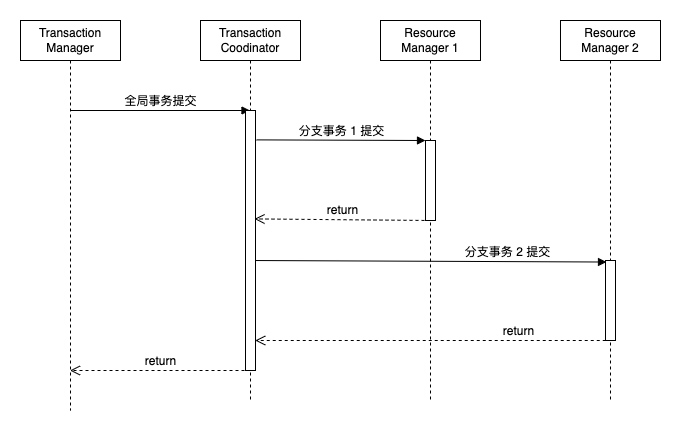

The diagram above was exported from draw.io. Its source (the exported page's mxGraphModel, read from the mxfile embedded in the PNG):
<mxGraphModel dx="946" dy="630" grid="1" gridSize="10" guides="1" tooltips="1" connect="1" arrows="1" fold="1" page="1" pageScale="1" pageWidth="827" pageHeight="1169" math="0" shadow="0">
  <root>
    <mxCell id="0" />
    <mxCell id="1" parent="0" />
    <mxCell id="PSsCW-rRS7RFEtZwm12y-2" value="Transaction Manager" style="shape=umlLifeline;perimeter=lifelinePerimeter;whiteSpace=wrap;html=1;container=1;collapsible=0;recursiveResize=0;outlineConnect=0;fontSize=12;" vertex="1" parent="1">
      <mxGeometry x="140" y="140" width="100" height="390" as="geometry" />
    </mxCell>
    <mxCell id="PSsCW-rRS7RFEtZwm12y-8" value="全局事务提交" style="html=1;verticalAlign=bottom;endArrow=block;rounded=0;fontSize=12;" edge="1" parent="PSsCW-rRS7RFEtZwm12y-2" target="PSsCW-rRS7RFEtZwm12y-3">
      <mxGeometry width="80" relative="1" as="geometry">
        <mxPoint x="50" y="90" as="sourcePoint" />
        <mxPoint x="130" y="90" as="targetPoint" />
      </mxGeometry>
    </mxCell>
    <mxCell id="PSsCW-rRS7RFEtZwm12y-3" value="Transaction Coodinator" style="shape=umlLifeline;perimeter=lifelinePerimeter;whiteSpace=wrap;html=1;container=1;collapsible=0;recursiveResize=0;outlineConnect=0;fontSize=12;" vertex="1" parent="1">
      <mxGeometry x="320" y="140" width="100" height="380" as="geometry" />
    </mxCell>
    <mxCell id="PSsCW-rRS7RFEtZwm12y-11" value="return" style="html=1;verticalAlign=bottom;endArrow=open;dashed=1;endSize=8;rounded=0;fontSize=12;entryX=0.9;entryY=0.417;entryDx=0;entryDy=0;entryPerimeter=0;" edge="1" parent="PSsCW-rRS7RFEtZwm12y-3" target="PSsCW-rRS7RFEtZwm12y-17">
      <mxGeometry relative="1" as="geometry">
        <mxPoint x="230" y="200" as="sourcePoint" />
        <mxPoint x="60" y="200" as="targetPoint" />
      </mxGeometry>
    </mxCell>
    <mxCell id="PSsCW-rRS7RFEtZwm12y-12" value="分支事务 2 提交" style="html=1;verticalAlign=bottom;endArrow=block;rounded=0;fontSize=12;entryX=0.1;entryY=0.019;entryDx=0;entryDy=0;entryPerimeter=0;" edge="1" parent="PSsCW-rRS7RFEtZwm12y-3" target="PSsCW-rRS7RFEtZwm12y-14">
      <mxGeometry x="0.4465" width="80" relative="1" as="geometry">
        <mxPoint x="50" y="240" as="sourcePoint" />
        <mxPoint x="130" y="240" as="targetPoint" />
        <mxPoint as="offset" />
      </mxGeometry>
    </mxCell>
    <mxCell id="PSsCW-rRS7RFEtZwm12y-16" value="return" style="html=1;verticalAlign=bottom;endArrow=open;dashed=1;endSize=8;rounded=0;fontSize=12;" edge="1" parent="PSsCW-rRS7RFEtZwm12y-3" target="PSsCW-rRS7RFEtZwm12y-2">
      <mxGeometry relative="1" as="geometry">
        <mxPoint x="50" y="350" as="sourcePoint" />
        <mxPoint x="-120" y="350" as="targetPoint" />
      </mxGeometry>
    </mxCell>
    <mxCell id="PSsCW-rRS7RFEtZwm12y-17" value="" style="html=1;points=[];perimeter=orthogonalPerimeter;fontSize=12;" vertex="1" parent="PSsCW-rRS7RFEtZwm12y-3">
      <mxGeometry x="45" y="90" width="10" height="260" as="geometry" />
    </mxCell>
    <mxCell id="PSsCW-rRS7RFEtZwm12y-6" value="Resource Manager 1" style="shape=umlLifeline;perimeter=lifelinePerimeter;whiteSpace=wrap;html=1;container=1;collapsible=0;recursiveResize=0;outlineConnect=0;fontSize=12;" vertex="1" parent="1">
      <mxGeometry x="500" y="140" width="100" height="380" as="geometry" />
    </mxCell>
    <mxCell id="PSsCW-rRS7RFEtZwm12y-10" value="" style="html=1;points=[];perimeter=orthogonalPerimeter;fontSize=12;" vertex="1" parent="PSsCW-rRS7RFEtZwm12y-6">
      <mxGeometry x="45" y="120" width="10" height="80" as="geometry" />
    </mxCell>
    <mxCell id="PSsCW-rRS7RFEtZwm12y-9" value="分支事务 1 提交" style="html=1;verticalAlign=bottom;endArrow=block;rounded=0;fontSize=12;exitX=1.1;exitY=0.113;exitDx=0;exitDy=0;exitPerimeter=0;" edge="1" parent="PSsCW-rRS7RFEtZwm12y-6" source="PSsCW-rRS7RFEtZwm12y-17">
      <mxGeometry width="80" relative="1" as="geometry">
        <mxPoint x="-120" y="120" as="sourcePoint" />
        <mxPoint x="45" y="120" as="targetPoint" />
      </mxGeometry>
    </mxCell>
    <mxCell id="PSsCW-rRS7RFEtZwm12y-7" value="Resource Manager 2" style="shape=umlLifeline;perimeter=lifelinePerimeter;whiteSpace=wrap;html=1;container=1;collapsible=0;recursiveResize=0;outlineConnect=0;fontSize=12;" vertex="1" parent="1">
      <mxGeometry x="680" y="140" width="100" height="380" as="geometry" />
    </mxCell>
    <mxCell id="PSsCW-rRS7RFEtZwm12y-14" value="" style="html=1;points=[];perimeter=orthogonalPerimeter;fontSize=12;" vertex="1" parent="PSsCW-rRS7RFEtZwm12y-7">
      <mxGeometry x="45" y="240" width="10" height="80" as="geometry" />
    </mxCell>
    <mxCell id="PSsCW-rRS7RFEtZwm12y-15" value="return" style="html=1;verticalAlign=bottom;endArrow=open;dashed=1;endSize=8;rounded=0;fontSize=12;" edge="1" parent="1">
      <mxGeometry x="-0.4986" relative="1" as="geometry">
        <mxPoint x="725.25" y="460" as="sourcePoint" />
        <mxPoint x="374.75" y="460" as="targetPoint" />
        <mxPoint x="1" as="offset" />
      </mxGeometry>
    </mxCell>
  </root>
</mxGraphModel>